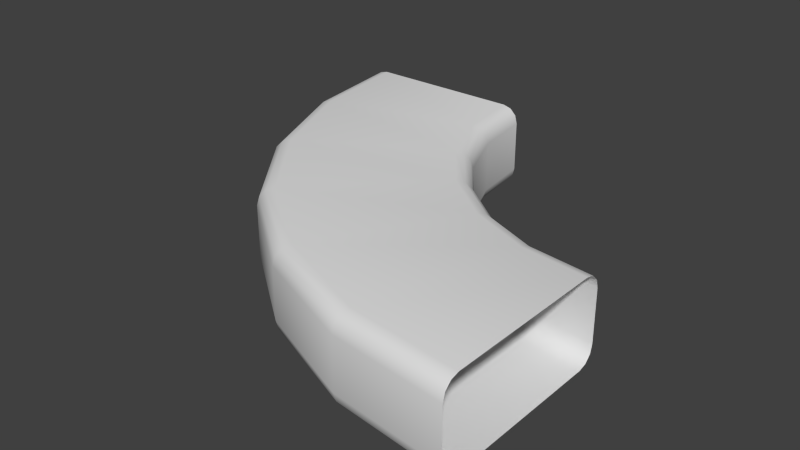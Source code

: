 # Source: movementArrowCorner.blend  (saved by Blender 2.69.0; exported with 4.5.12 LTS)
import bpy
from mathutils import Matrix  # noqa: F401  (used for matrix-valued properties, if any)

bpy.ops.wm.read_factory_settings(use_empty=True)
scene = bpy.context.scene
scene.name = 'Scene'

# ---- collections
col_collection_1 = bpy.data.collections.new('Collection 1'); scene.collection.children.link(col_collection_1)

# ---- materials (node trees are filled in below, after node groups)
mat_material = bpy.data.materials.new('Material')
mat_material.alpha_threshold = 0.0
mat_material.use_transparent_shadow = False
mat_material.roughness = 0.5
mat_material.line_color = (0.0, 0.0, 0.0, 1.0)

# ---- material node trees

# ---- world
world_world = bpy.data.worlds.new('World'); scene.world = world_world
world_world.color = (0.05088, 0.05088, 0.05088)
world_world.use_sun_shadow = False
world_world.sun_shadow_jitter_overblur = 0.0
world_world.cycles.sampling_method = 'MANUAL'
world_world.cycles.sample_map_resolution = 256

# ---- meshes
me_cube_000 = bpy.data.meshes.new('Cube.000')
me_cube_000.from_pydata([(-0.119, 0.5, 0.063), (-0.144, 0.5, 0.038), (-0.1315, 0.5, 0.05965), (-0.1407, 0.5, 0.0505), (0.144, 0.5, 0.038), (0.119, 0.5, 0.063), (0.1407, 0.5, 0.0505), (0.1315, 0.5, 0.05965), (-0.144, 0.5, -0.038), (-0.119, 0.5, -0.063), (-0.1407, 0.5, -0.0505), (-0.1315, 0.5, -0.05965), (0.119, 0.5, -0.063), (0.144, 0.5, -0.038), (0.1315, 0.5, -0.05965), (0.1407, 0.5, -0.0505), (-0.09791, 0.3398, 0.063), (-0.1221, 0.3333, 0.038), (-0.11, 0.3366, 0.05965), (-0.1188, 0.3342, 0.0505), (0.1561, 0.4079, 0.038), (0.132, 0.4014, 0.063), (0.1529, 0.407, 0.0505), (0.1441, 0.4046, 0.05965), (-0.1221, 0.3333, -0.038), (-0.09791, 0.3398, -0.063), (-0.1188, 0.3342, -0.0505), (-0.11, 0.3366, -0.05965), (0.132, 0.4014, -0.063), (0.1561, 0.4079, -0.038), (0.1441, 0.4046, -0.05965), (0.1529, 0.407, -0.0505), (-0.03607, 0.1905, 0.063), (-0.05772, 0.178, 0.038), (-0.04689, 0.1843, 0.05965), (-0.05482, 0.1797, 0.0505), (0.1917, 0.322, 0.038), (0.17, 0.3095, 0.063), (0.1888, 0.3203, 0.0505), (0.1809, 0.3158, 0.05965), (-0.05772, 0.178, -0.038), (-0.03607, 0.1905, -0.063), (-0.05482, 0.1797, -0.0505), (-0.04689, 0.1843, -0.05965), (0.17, 0.3095, -0.063), (0.1917, 0.322, -0.038), (0.1809, 0.3158, -0.05965), (0.1888, 0.3203, -0.0505), (0.0623, 0.0623, 0.063), (0.04462, 0.04462, 0.038), (0.05346, 0.05346, 0.05965), (0.04699, 0.04699, 0.0505), (0.2483, 0.2483, 0.038), (0.2306, 0.2306, 0.063), (0.2459, 0.2459, 0.0505), (0.2394, 0.2394, 0.05965), (0.04462, 0.04462, -0.038), (0.0623, 0.0623, -0.063), (0.04699, 0.04699, -0.0505), (0.05346, 0.05346, -0.05965), (0.2306, 0.2306, -0.063), (0.2483, 0.2483, -0.038), (0.2394, 0.2394, -0.05965), (0.2459, 0.2459, -0.0505), (0.1905, -0.03607, 0.063), (0.178, -0.05772, 0.038), (0.1843, -0.04689, 0.05965), (0.1797, -0.05482, 0.0505), (0.322, 0.1917, 0.038), (0.3095, 0.17, 0.063), (0.3203, 0.1888, 0.0505), (0.3157, 0.1809, 0.05965), (0.178, -0.05772, -0.038), (0.1905, -0.03607, -0.063), (0.1797, -0.05482, -0.0505), (0.1843, -0.04689, -0.05965), (0.3095, 0.17, -0.063), (0.322, 0.1917, -0.038), (0.3157, 0.1809, -0.05965), (0.3203, 0.1888, -0.0505), (0.3398, -0.09791, 0.063), (0.3333, -0.1221, 0.038), (0.3366, -0.11, 0.05965), (0.3342, -0.1188, 0.0505), (0.4079, 0.1561, 0.038), (0.4014, 0.132, 0.063), (0.407, 0.1529, 0.0505), (0.4046, 0.1441, 0.05965), (0.3333, -0.1221, -0.038), (0.3398, -0.09791, -0.063), (0.3342, -0.1188, -0.0505), (0.3366, -0.11, -0.05965), (0.4014, 0.132, -0.063), (0.4079, 0.1561, -0.038), (0.4046, 0.1441, -0.05965), (0.407, 0.1529, -0.0505), (0.5, -0.119, 0.063), (0.5, -0.144, 0.038), (0.5, -0.1315, 0.05965), (0.5, -0.1407, 0.0505), (0.5, 0.144, 0.038), (0.5, 0.119, 0.063), (0.5, 0.1407, 0.0505), (0.5, 0.1315, 0.05965), (0.5, -0.144, -0.038), (0.5, -0.119, -0.063), (0.5, -0.1407, -0.0505), (0.5, -0.1315, -0.05965), (0.5, 0.119, -0.063), (0.5, 0.144, -0.038), (0.5, 0.1315, -0.05965), (0.5, 0.1407, -0.0505)], [], [(5, 21, 23, 7), (21, 37, 39, 23), (37, 53, 55, 39), (53, 69, 71, 55), (69, 85, 87, 71), (85, 101, 103, 87), (7, 23, 22, 6), (23, 39, 38, 22), (39, 55, 54, 38), (55, 71, 70, 54), (71, 87, 86, 70), (87, 103, 102, 86), (6, 22, 20, 4), (22, 38, 36, 20), (38, 54, 52, 36), (54, 70, 68, 52), (70, 86, 84, 68), (86, 102, 100, 84), (1, 17, 19, 3), (17, 33, 35, 19), (33, 49, 51, 35), (49, 65, 67, 51), (65, 81, 83, 67), (81, 97, 99, 83), (3, 19, 18, 2), (19, 35, 34, 18), (35, 51, 50, 34), (51, 67, 66, 50), (67, 83, 82, 66), (83, 99, 98, 82), (2, 18, 16, 0), (18, 34, 32, 16), (34, 50, 48, 32), (50, 66, 64, 48), (66, 82, 80, 64), (82, 98, 96, 80), (13, 29, 31, 15), (29, 45, 47, 31), (45, 61, 63, 47), (61, 77, 79, 63), (77, 93, 95, 79), (93, 109, 111, 95), (15, 31, 30, 14), (31, 47, 46, 30), (47, 63, 62, 46), (63, 79, 78, 62), (79, 95, 94, 78), (95, 111, 110, 94), (14, 30, 28, 12), (30, 46, 44, 28), (46, 62, 60, 44), (62, 78, 76, 60), (78, 94, 92, 76), (94, 110, 108, 92), (9, 25, 27, 11), (25, 41, 43, 27), (41, 57, 59, 43), (57, 73, 75, 59), (73, 89, 91, 75), (89, 105, 107, 91), (11, 27, 26, 10), (27, 43, 42, 26), (43, 59, 58, 42), (59, 75, 74, 58), (75, 91, 90, 74), (91, 107, 106, 90), (10, 26, 24, 8), (26, 42, 40, 24), (42, 58, 56, 40), (58, 74, 72, 56), (74, 90, 88, 72), (90, 106, 104, 88), (0, 16, 21, 5), (16, 32, 37, 21), (32, 48, 53, 37), (48, 64, 69, 53), (64, 80, 85, 69), (80, 96, 101, 85), (4, 20, 29, 13), (20, 36, 45, 29), (36, 52, 61, 45), (52, 68, 77, 61), (68, 84, 93, 77), (84, 100, 109, 93), (8, 24, 17, 1), (24, 40, 33, 17), (40, 56, 49, 33), (56, 72, 65, 49), (72, 88, 81, 65), (88, 104, 97, 81), (9, 12, 28, 25), (25, 28, 44, 41), (41, 44, 60, 57), (57, 60, 76, 73), (73, 76, 92, 89), (89, 92, 108, 105)])
me_cube_000.polygons.foreach_set('use_smooth', [True] * 96)
_uv = me_cube_000.uv_layers.new(name='UVMap')
_uv.uv.foreach_set('vector', [0.4895, 0.822, 0.629, 0.822, 0.629, 0.9615, 0.4895, 0.9615, 0.4895, 0.822, 0.629, 0.822, 0.629, 0.9615, 0.4895, 0.9615, 0.4895, 0.822, 0.629, 0.822, 0.629, 0.9615, 0.4895, 0.9615, 0.4895, 0.822, 0.629, 0.822, 0.629, 0.9615, 0.4895, 0.9615, 0.4895, 0.822, 0.629, 0.822, 0.629, 0.9615, 0.4895, 0.9615, 0.4895, 0.822, 0.629, 0.822, 0.629, 0.9615, 0.4895, 0.9615, 0.513, 0.9605, 0.582, 0.9605, 0.582, 1.03, 0.513, 1.03, 0.513, 0.9605, 0.582, 0.9605, 0.582, 1.03, 0.513, 1.03, 0.513, 0.9605, 0.582, 0.9605, 0.582, 1.03, 0.513, 1.03, 0.513, 0.9605, 0.582, 0.9605, 0.582, 1.03, 0.513, 1.03, 0.513, 0.9605, 0.582, 0.9605, 0.582, 1.03, 0.513, 1.03, 0.513, 0.9605, 0.582, 0.9605, 0.582, 1.03, 0.513, 1.03, 0.629, 0.9615, 0.4895, 0.9615, 0.4895, 0.822, 0.629, 0.822, 0.629, 0.9615, 0.4895, 0.9615, 0.4895, 0.822, 0.629, 0.822, 0.629, 0.9615, 0.4895, 0.9615, 0.4895, 0.822, 0.629, 0.822, 0.629, 0.9615, 0.4895, 0.9615, 0.4895, 0.822, 0.629, 0.822, 0.629, 0.9615, 0.4895, 0.9615, 0.4895, 0.822, 0.629, 0.822, 0.629, 0.9615, 0.4895, 0.9615, 0.4895, 0.822, 0.629, 0.822, 0.4895, 0.822, 0.629, 0.822, 0.629, 0.9615, 0.4895, 0.9615, 0.4895, 0.822, 0.629, 0.822, 0.629, 0.9615, 0.4895, 0.9615, 0.4895, 0.822, 0.629, 0.822, 0.629, 0.9615, 0.4895, 0.9615, 0.4895, 0.822, 0.629, 0.822, 0.629, 0.9615, 0.4895, 0.9615, 0.4895, 0.822, 0.629, 0.822, 0.629, 0.9615, 0.4895, 0.9615, 0.4895, 0.822, 0.629, 0.822, 0.629, 0.9615, 0.4895, 0.9615, 0.513, 0.9605, 0.582, 0.9605, 0.582, 1.03, 0.513, 1.03, 0.513, 0.9605, 0.582, 0.9605, 0.582, 1.03, 0.513, 1.03, 0.513, 0.9605, 0.582, 0.9605, 0.582, 1.03, 0.513, 1.03, 0.513, 0.9605, 0.582, 0.9605, 0.582, 1.03, 0.513, 1.03, 0.513, 0.9605, 0.582, 0.9605, 0.582, 1.03, 0.513, 1.03, 0.513, 0.9605, 0.582, 0.9605, 0.582, 1.03, 0.513, 1.03, 0.629, 0.9615, 0.4895, 0.9615, 0.4895, 0.822, 0.629, 0.822, 0.629, 0.9615, 0.4895, 0.9615, 0.4895, 0.822, 0.629, 0.822, 0.629, 0.9615, 0.4895, 0.9615, 0.4895, 0.822, 0.629, 0.822, 0.629, 0.9615, 0.4895, 0.9615, 0.4895, 0.822, 0.629, 0.822, 0.629, 0.9615, 0.4895, 0.9615, 0.4895, 0.822, 0.629, 0.822, 0.629, 0.9615, 0.4895, 0.9615, 0.4895, 0.822, 0.629, 0.822, 0.4895, 0.822, 0.629, 0.822, 0.629, 0.9615, 0.4895, 0.9615, 0.4895, 0.822, 0.629, 0.822, 0.629, 0.9615, 0.4895, 0.9615, 0.4895, 0.822, 0.629, 0.822, 0.629, 0.9615, 0.4895, 0.9615, 0.4895, 0.822, 0.629, 0.822, 0.629, 0.9615, 0.4895, 0.9615, 0.4895, 0.822, 0.629, 0.822, 0.629, 0.9615, 0.4895, 0.9615, 0.4895, 0.822, 0.629, 0.822, 0.629, 0.9615, 0.4895, 0.9615, 0.513, 0.9605, 0.582, 0.9605, 0.582, 1.03, 0.513, 1.03, 0.513, 0.9605, 0.582, 0.9605, 0.582, 1.03, 0.513, 1.03, 0.513, 0.9605, 0.582, 0.9605, 0.582, 1.03, 0.513, 1.03, 0.513, 0.9605, 0.582, 0.9605, 0.582, 1.03, 0.513, 1.03, 0.513, 0.9605, 0.582, 0.9605, 0.582, 1.03, 0.513, 1.03, 0.513, 0.9605, 0.582, 0.9605, 0.582, 1.03, 0.513, 1.03, 0.629, 0.9615, 0.4895, 0.9615, 0.4895, 0.822, 0.629, 0.822, 0.629, 0.9615, 0.4895, 0.9615, 0.4895, 0.822, 0.629, 0.822, 0.629, 0.9615, 0.4895, 0.9615, 0.4895, 0.822, 0.629, 0.822, 0.629, 0.9615, 0.4895, 0.9615, 0.4895, 0.822, 0.629, 0.822, 0.629, 0.9615, 0.4895, 0.9615, 0.4895, 0.822, 0.629, 0.822, 0.629, 0.9615, 0.4895, 0.9615, 0.4895, 0.822, 0.629, 0.822, 0.4895, 0.822, 0.629, 0.822, 0.629, 0.9615, 0.4895, 0.9615, 0.4895, 0.822, 0.629, 0.822, 0.629, 0.9615, 0.4895, 0.9615, 0.4895, 0.822, 0.629, 0.822, 0.629, 0.9615, 0.4895, 0.9615, 0.4895, 0.822, 0.629, 0.822, 0.629, 0.9615, 0.4895, 0.9615, 0.4895, 0.822, 0.629, 0.822, 0.629, 0.9615, 0.4895, 0.9615, 0.4895, 0.822, 0.629, 0.822, 0.629, 0.9615, 0.4895, 0.9615, 0.513, 0.9605, 0.582, 0.9605, 0.582, 1.03, 0.513, 1.03, 0.513, 0.9605, 0.582, 0.9605, 0.582, 1.03, 0.513, 1.03, 0.513, 0.9605, 0.582, 0.9605, 0.582, 1.03, 0.513, 1.03, 0.513, 0.9605, 0.582, 0.9605, 0.582, 1.03, 0.513, 1.03, 0.513, 0.9605, 0.582, 0.9605, 0.582, 1.03, 0.513, 1.03, 0.513, 0.9605, 0.582, 0.9605, 0.582, 1.03, 0.513, 1.03, 0.629, 0.9615, 0.4895, 0.9615, 0.4895, 0.822, 0.629, 0.822, 0.629, 0.9615, 0.4895, 0.9615, 0.4895, 0.822, 0.629, 0.822, 0.629, 0.9615, 0.4895, 0.9615, 0.4895, 0.822, 0.629, 0.822, 0.629, 0.9615, 0.4895, 0.9615, 0.4895, 0.822, 0.629, 0.822, 0.629, 0.9615, 0.4895, 0.9615, 0.4895, 0.822, 0.629, 0.822, 0.629, 0.9615, 0.4895, 0.9615, 0.4895, 0.822, 0.629, 0.822, 0.3115, 0.3115, 0.6885, 0.3115, 0.6885, 0.6885, 0.3115, 0.6885, 0.3115, 0.3115, 0.6885, 0.3115, 0.6885, 0.6885, 0.3115, 0.6885, 0.3115, 0.3115, 0.6885, 0.3115, 0.6885, 0.6885, 0.3115, 0.6885, 0.3115, 0.3115, 0.6885, 0.3115, 0.6885, 0.6885, 0.3115, 0.6885, 0.3115, 0.3115, 0.6885, 0.3115, 0.6885, 0.6885, 0.3115, 0.6885, 0.3115, 0.3115, 0.6885, 0.3115, 0.6885, 0.6885, 0.3115, 0.6885, 0.3115, 0.3115, 0.6885, 0.3115, 0.6885, 0.6885, 0.3115, 0.6885, 0.3115, 0.3115, 0.6885, 0.3115, 0.6885, 0.6885, 0.3115, 0.6885, 0.3115, 0.3115, 0.6885, 0.3115, 0.6885, 0.6885, 0.3115, 0.6885, 0.3115, 0.3115, 0.6885, 0.3115, 0.6885, 0.6885, 0.3115, 0.6885, 0.3115, 0.3115, 0.6885, 0.3115, 0.6885, 0.6885, 0.3115, 0.6885, 0.3115, 0.3115, 0.6885, 0.3115, 0.6885, 0.6885, 0.3115, 0.6885, 0.3115, 0.3115, 0.6885, 0.3115, 0.6885, 0.6885, 0.3115, 0.6885, 0.3115, 0.3115, 0.6885, 0.3115, 0.6885, 0.6885, 0.3115, 0.6885, 0.3115, 0.3115, 0.6885, 0.3115, 0.6885, 0.6885, 0.3115, 0.6885, 0.3115, 0.3115, 0.6885, 0.3115, 0.6885, 0.6885, 0.3115, 0.6885, 0.3115, 0.3115, 0.6885, 0.3115, 0.6885, 0.6885, 0.3115, 0.6885, 0.3115, 0.3115, 0.6885, 0.3115, 0.6885, 0.6885, 0.3115, 0.6885, 0.3115, 0.3115, 0.6885, 0.3115, 0.6885, 0.6885, 0.3115, 0.6885, 0.3115, 0.3115, 0.6885, 0.3115, 0.6885, 0.6885, 0.3115, 0.6885, 0.3115, 0.3115, 0.6885, 0.3115, 0.6885, 0.6885, 0.3115, 0.6885, 0.3115, 0.3115, 0.6885, 0.3115, 0.6885, 0.6885, 0.3115, 0.6885, 0.3115, 0.3115, 0.6885, 0.3115, 0.6885, 0.6885, 0.3115, 0.6885, 0.3115, 0.3115, 0.6885, 0.3115, 0.6885, 0.6885, 0.3115, 0.6885])
me_cube_000.materials.append(mat_material)
me_cube_000.use_remesh_preserve_volume = False
me_cube_000.use_remesh_preserve_attributes = False
me_cube_000.use_mirror_vertex_groups = False
me_cube_000.update()

# ---- objects
ob_cube_000 = bpy.data.objects.new('Cube.000', me_cube_000)

# ---- transforms, parenting, visibility, modifiers, constraints
ob_cube_000.location = (0.0, 0.0, 0.0)
ob_cube_000.lock_rotations_4d = False
ob_cube_000.empty_display_type = 'ARROWS'
ob_cube_000.lineart.crease_threshold = 0.0

# ---- collection membership
col_collection_1.objects.link(ob_cube_000)

# ---- scene / render settings (as saved in the file)
scene.frame_start = 1; scene.frame_end = 250; scene.frame_set(1)
scene.render.engine = 'BLENDER_EEVEE_NEXT'
scene.render.image_settings.compression = 90
scene.render.resolution_percentage = 50
scene.render.dither_intensity = 0.0
scene.cycles.use_denoising = False
scene.cycles.samples = 10
scene.cycles.sampling_pattern = 'TABULATED_SOBOL'
scene.cycles.light_sampling_threshold = 0.0
scene.cycles.use_adaptive_sampling = False
scene.cycles.use_light_tree = False
scene.cycles.blur_glossy = 0.0
scene.cycles.volume_bounces = 1
scene.cycles.pixel_filter_type = 'GAUSSIAN'
scene.cycles.sample_clamp_indirect = 0.0
scene.view_settings.view_transform = 'Standard'
bpy.context.view_layer.update()

# ---- added for rendering (the .blend has no active camera and no usable light): camera, sun
cam_auto = bpy.data.cameras.new('AutoCamera')
cam_auto.lens = 50.0
cam_auto.sensor_width = 36.0
cam_auto.clip_end = 1000.0
ob_auto_camera = bpy.data.objects.new('AutoCamera', cam_auto)
scene.collection.objects.link(ob_auto_camera)
ob_auto_camera.location = (1.02868, -0.842813, 0.680542)
ob_auto_camera.rotation_euler = (1.09748, -7.21219e-08, 0.694738)
scene.camera = ob_auto_camera
light_auto_sun = bpy.data.lights.new('AutoSun', 'SUN')
light_auto_sun.energy = 3.0
light_auto_sun.angle = 0.0523599
ob_auto_sun = bpy.data.objects.new('AutoSun', light_auto_sun)
scene.collection.objects.link(ob_auto_sun)
ob_auto_sun.rotation_euler = (0.872665, 0.174533, 0.523599)
bpy.context.view_layer.update()
